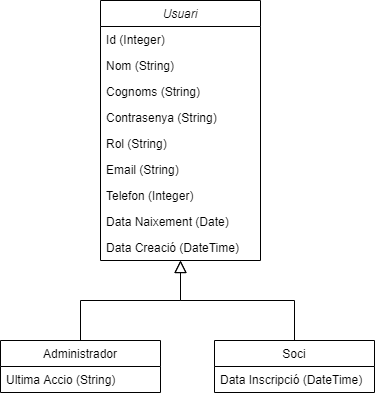

The diagram above was exported from draw.io. Its source (the exported page's mxGraphModel, read from the mxfile embedded in the PNG):
<mxGraphModel dx="852" dy="494" grid="1" gridSize="10" guides="1" tooltips="1" connect="1" arrows="1" fold="1" page="1" pageScale="1" pageWidth="827" pageHeight="1169" math="0" shadow="0">
  <root>
    <mxCell id="WIyWlLk6GJQsqaUBKTNV-0" />
    <mxCell id="WIyWlLk6GJQsqaUBKTNV-1" parent="WIyWlLk6GJQsqaUBKTNV-0" />
    <mxCell id="zkfFHV4jXpPFQw0GAbJ--0" value="Usuari" style="swimlane;fontStyle=2;align=center;verticalAlign=top;childLayout=stackLayout;horizontal=1;startSize=26;horizontalStack=0;resizeParent=1;resizeLast=0;collapsible=1;marginBottom=0;rounded=0;shadow=0;strokeWidth=1;" parent="WIyWlLk6GJQsqaUBKTNV-1" vertex="1">
      <mxGeometry x="220" y="120" width="160" height="260" as="geometry">
        <mxRectangle x="220" y="120" width="160" height="26" as="alternateBounds" />
      </mxGeometry>
    </mxCell>
    <mxCell id="zkfFHV4jXpPFQw0GAbJ--1" value="Id (Integer)" style="text;align=left;verticalAlign=top;spacingLeft=4;spacingRight=4;overflow=hidden;rotatable=0;points=[[0,0.5],[1,0.5]];portConstraint=eastwest;" parent="zkfFHV4jXpPFQw0GAbJ--0" vertex="1">
      <mxGeometry y="26" width="160" height="26" as="geometry" />
    </mxCell>
    <mxCell id="zkfFHV4jXpPFQw0GAbJ--2" value="Nom (String)" style="text;align=left;verticalAlign=top;spacingLeft=4;spacingRight=4;overflow=hidden;rotatable=0;points=[[0,0.5],[1,0.5]];portConstraint=eastwest;rounded=0;shadow=0;html=0;" parent="zkfFHV4jXpPFQw0GAbJ--0" vertex="1">
      <mxGeometry y="52" width="160" height="26" as="geometry" />
    </mxCell>
    <mxCell id="zkfFHV4jXpPFQw0GAbJ--3" value="Cognoms (String)" style="text;align=left;verticalAlign=top;spacingLeft=4;spacingRight=4;overflow=hidden;rotatable=0;points=[[0,0.5],[1,0.5]];portConstraint=eastwest;rounded=0;shadow=0;html=0;" parent="zkfFHV4jXpPFQw0GAbJ--0" vertex="1">
      <mxGeometry y="78" width="160" height="26" as="geometry" />
    </mxCell>
    <mxCell id="yRrD10qe8OYAkUcKTbI4-2" value="Contrasenya (String)" style="text;align=left;verticalAlign=top;spacingLeft=4;spacingRight=4;overflow=hidden;rotatable=0;points=[[0,0.5],[1,0.5]];portConstraint=eastwest;rounded=0;shadow=0;html=0;" parent="zkfFHV4jXpPFQw0GAbJ--0" vertex="1">
      <mxGeometry y="104" width="160" height="26" as="geometry" />
    </mxCell>
    <mxCell id="yRrD10qe8OYAkUcKTbI4-3" value="Rol (String)" style="text;align=left;verticalAlign=top;spacingLeft=4;spacingRight=4;overflow=hidden;rotatable=0;points=[[0,0.5],[1,0.5]];portConstraint=eastwest;rounded=0;shadow=0;html=0;" parent="zkfFHV4jXpPFQw0GAbJ--0" vertex="1">
      <mxGeometry y="130" width="160" height="26" as="geometry" />
    </mxCell>
    <mxCell id="yRrD10qe8OYAkUcKTbI4-4" value="Email (String)" style="text;align=left;verticalAlign=top;spacingLeft=4;spacingRight=4;overflow=hidden;rotatable=0;points=[[0,0.5],[1,0.5]];portConstraint=eastwest;rounded=0;shadow=0;html=0;" parent="zkfFHV4jXpPFQw0GAbJ--0" vertex="1">
      <mxGeometry y="156" width="160" height="26" as="geometry" />
    </mxCell>
    <mxCell id="yRrD10qe8OYAkUcKTbI4-5" value="Telefon (Integer)" style="text;align=left;verticalAlign=top;spacingLeft=4;spacingRight=4;overflow=hidden;rotatable=0;points=[[0,0.5],[1,0.5]];portConstraint=eastwest;rounded=0;shadow=0;html=0;" parent="zkfFHV4jXpPFQw0GAbJ--0" vertex="1">
      <mxGeometry y="182" width="160" height="26" as="geometry" />
    </mxCell>
    <mxCell id="yRrD10qe8OYAkUcKTbI4-6" value="Data Naixement (Date)" style="text;align=left;verticalAlign=top;spacingLeft=4;spacingRight=4;overflow=hidden;rotatable=0;points=[[0,0.5],[1,0.5]];portConstraint=eastwest;rounded=0;shadow=0;html=0;" parent="zkfFHV4jXpPFQw0GAbJ--0" vertex="1">
      <mxGeometry y="208" width="160" height="26" as="geometry" />
    </mxCell>
    <mxCell id="yRrD10qe8OYAkUcKTbI4-7" value="Data Creació (DateTime)" style="text;align=left;verticalAlign=top;spacingLeft=4;spacingRight=4;overflow=hidden;rotatable=0;points=[[0,0.5],[1,0.5]];portConstraint=eastwest;rounded=0;shadow=0;html=0;" parent="zkfFHV4jXpPFQw0GAbJ--0" vertex="1">
      <mxGeometry y="234" width="160" height="26" as="geometry" />
    </mxCell>
    <mxCell id="zkfFHV4jXpPFQw0GAbJ--6" value="Administrador" style="swimlane;fontStyle=0;align=center;verticalAlign=top;childLayout=stackLayout;horizontal=1;startSize=26;horizontalStack=0;resizeParent=1;resizeLast=0;collapsible=1;marginBottom=0;rounded=0;shadow=0;strokeWidth=1;" parent="WIyWlLk6GJQsqaUBKTNV-1" vertex="1">
      <mxGeometry x="120" y="460" width="160" height="52" as="geometry">
        <mxRectangle x="130" y="380" width="160" height="26" as="alternateBounds" />
      </mxGeometry>
    </mxCell>
    <mxCell id="zkfFHV4jXpPFQw0GAbJ--7" value="Ultima Accio (String)" style="text;align=left;verticalAlign=top;spacingLeft=4;spacingRight=4;overflow=hidden;rotatable=0;points=[[0,0.5],[1,0.5]];portConstraint=eastwest;" parent="zkfFHV4jXpPFQw0GAbJ--6" vertex="1">
      <mxGeometry y="26" width="160" height="26" as="geometry" />
    </mxCell>
    <mxCell id="zkfFHV4jXpPFQw0GAbJ--12" value="" style="endArrow=block;endSize=10;endFill=0;shadow=0;strokeWidth=1;rounded=0;edgeStyle=elbowEdgeStyle;elbow=vertical;" parent="WIyWlLk6GJQsqaUBKTNV-1" source="zkfFHV4jXpPFQw0GAbJ--6" target="zkfFHV4jXpPFQw0GAbJ--0" edge="1">
      <mxGeometry width="160" relative="1" as="geometry">
        <mxPoint x="200" y="203" as="sourcePoint" />
        <mxPoint x="200" y="203" as="targetPoint" />
      </mxGeometry>
    </mxCell>
    <mxCell id="zkfFHV4jXpPFQw0GAbJ--13" value="Soci" style="swimlane;fontStyle=0;align=center;verticalAlign=top;childLayout=stackLayout;horizontal=1;startSize=26;horizontalStack=0;resizeParent=1;resizeLast=0;collapsible=1;marginBottom=0;rounded=0;shadow=0;strokeWidth=1;" parent="WIyWlLk6GJQsqaUBKTNV-1" vertex="1">
      <mxGeometry x="334" y="460" width="160" height="52" as="geometry">
        <mxRectangle x="340" y="380" width="170" height="26" as="alternateBounds" />
      </mxGeometry>
    </mxCell>
    <mxCell id="zkfFHV4jXpPFQw0GAbJ--14" value="Data Inscripció (DateTime)" style="text;align=left;verticalAlign=top;spacingLeft=4;spacingRight=4;overflow=hidden;rotatable=0;points=[[0,0.5],[1,0.5]];portConstraint=eastwest;" parent="zkfFHV4jXpPFQw0GAbJ--13" vertex="1">
      <mxGeometry y="26" width="160" height="26" as="geometry" />
    </mxCell>
    <mxCell id="zkfFHV4jXpPFQw0GAbJ--16" value="" style="endArrow=block;endSize=10;endFill=0;shadow=0;strokeWidth=1;rounded=0;edgeStyle=elbowEdgeStyle;elbow=vertical;" parent="WIyWlLk6GJQsqaUBKTNV-1" source="zkfFHV4jXpPFQw0GAbJ--13" target="zkfFHV4jXpPFQw0GAbJ--0" edge="1">
      <mxGeometry width="160" relative="1" as="geometry">
        <mxPoint x="210" y="373" as="sourcePoint" />
        <mxPoint x="310" y="271" as="targetPoint" />
      </mxGeometry>
    </mxCell>
  </root>
</mxGraphModel>